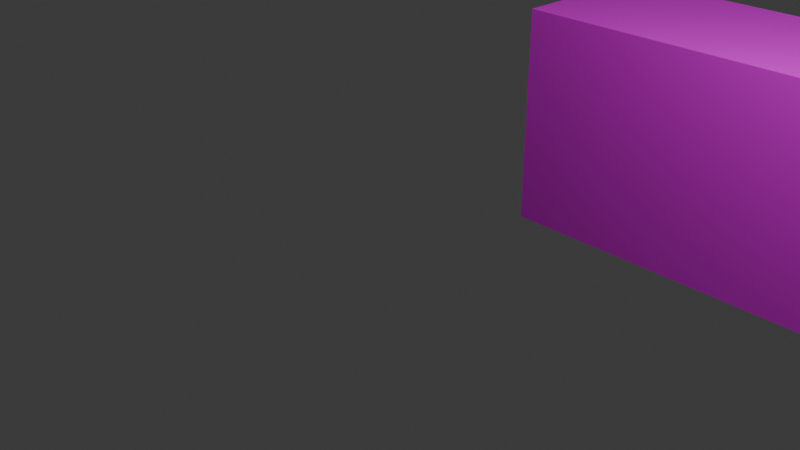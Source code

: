 # Source: bonus_converters.blend  (saved by Blender 4.2.66; exported with 4.5.12 LTS)
import bpy
from mathutils import Matrix  # noqa: F401  (used for matrix-valued properties, if any)

bpy.ops.wm.read_factory_settings(use_empty=True)
scene = bpy.context.scene
scene.name = 'Scene'

# ---- collections
col_collection = bpy.data.collections.new('Collection'); scene.collection.children.link(col_collection)

# ---- images (referenced by path relative to the original .blend; pixels are not part of the script)
import os
ASSET_DIR = os.environ.get("B2B_ASSET_DIR", "")  # directory of the original .blend (textures are referenced by path, not embedded)
HERE = os.path.dirname(os.path.abspath(__file__))  # packed textures are extracted next to this script under _unpacked/

def load_image(name, relpath, width, height, colorspace="sRGB"):
    """Load a texture the original file referenced (path relative to the .blend, or extracted next to this script)."""
    p = next((c for c in (os.path.join(HERE, relpath), os.path.join(ASSET_DIR, relpath)) if relpath and os.path.exists(c)), "")
    if p:
        img = bpy.data.images.load(p, check_existing=True)
        img.name = name
    else:  # same state as the original file: an image datablock whose file is absent (Cycles renders it pink)
        img = bpy.data.images.new(name, width, height)
        img.source = "FILE"
        img.filepath = "//" + (relpath or name)
    img.colorspace_settings.name = colorspace
    return img
img_converter_2_left_tex = load_image('Converter 2 left tex', '', 300, 300, 'sRGB')
img_converter_2_right_tex = load_image('Converter 2 right tex', '', 300, 300, 'sRGB')
img_converter_1_left_tex = load_image('Converter 1 left tex', '', 300, 300, 'sRGB')
img_converter_1_right_tex = load_image('Converter 1 right tex', '', 300, 300, 'sRGB')

# ---- materials (node trees are filled in below, after node groups)
mat_converter_2_left_mat = bpy.data.materials.new('Converter 2 left mat')
mat_converter_2_right_mat = bpy.data.materials.new('Converter 2 right mat')
mat_converter_1_left_mat = bpy.data.materials.new('Converter 1 left mat')
mat_converter_1_left_mat.alpha_threshold = 0.0
mat_converter_1_left_mat.use_transparent_shadow = False
mat_converter_1_left_mat.roughness = 0.5
mat_converter_1_left_mat.line_color = (0.0, 0.0, 0.0, 1.0)
mat_converter_1_right_mat = bpy.data.materials.new('Converter 1 right mat')

# ---- material node trees
mat_converter_2_left_mat.use_nodes = True; mat_converter_2_left_mat.node_tree.nodes.clear()
_N = mat_converter_2_left_mat.node_tree.nodes; _L = mat_converter_2_left_mat.node_tree.links
n0 = _N.new('ShaderNodeBsdfPrincipled'); n0.name = 'Principled BSDF'; n0.location = (10, 300)
n1 = _N.new('ShaderNodeOutputMaterial'); n1.name = 'Material Output'; n1.location = (300, 300)
n2 = _N.new('ShaderNodeTexImage'); n2.name = 'Image Texture'; n2.location = (-280, 269)
n2.image = img_converter_2_left_tex
_L.new(n0.outputs[0], n1.inputs[0])
_L.new(n2.outputs[0], n0.inputs[0])
n1.is_active_output = True
mat_converter_2_right_mat.use_nodes = True; mat_converter_2_right_mat.node_tree.nodes.clear()
_N = mat_converter_2_right_mat.node_tree.nodes; _L = mat_converter_2_right_mat.node_tree.links
n0 = _N.new('ShaderNodeBsdfPrincipled'); n0.name = 'Principled BSDF'; n0.location = (10, 300)
n1 = _N.new('ShaderNodeOutputMaterial'); n1.name = 'Material Output'; n1.location = (300, 300)
n2 = _N.new('ShaderNodeTexImage'); n2.name = 'Image Texture'; n2.location = (-280, 269)
n2.image = img_converter_2_right_tex
_L.new(n0.outputs[0], n1.inputs[0])
_L.new(n2.outputs[0], n0.inputs[0])
n1.is_active_output = True
mat_converter_1_left_mat.use_nodes = True; mat_converter_1_left_mat.node_tree.nodes.clear()
_N = mat_converter_1_left_mat.node_tree.nodes; _L = mat_converter_1_left_mat.node_tree.links
n0 = _N.new('ShaderNodeOutputMaterial'); n0.name = 'Material Output'; n0.location = (300, 300)
n1 = _N.new('ShaderNodeBsdfPrincipled'); n1.name = 'Principled BSDF'; n1.location = (10, 300)
n1.inputs[3].default_value = 1.45
n2 = _N.new('ShaderNodeTexImage'); n2.name = 'Image Texture'; n2.location = (-280, 269)
n2.image = img_converter_1_left_tex
_L.new(n1.outputs[0], n0.inputs[0])
_L.new(n2.outputs[0], n1.inputs[0])
n0.is_active_output = True
mat_converter_1_right_mat.use_nodes = True; mat_converter_1_right_mat.node_tree.nodes.clear()
_N = mat_converter_1_right_mat.node_tree.nodes; _L = mat_converter_1_right_mat.node_tree.links
n0 = _N.new('ShaderNodeBsdfPrincipled'); n0.name = 'Principled BSDF'; n0.location = (10, 300)
n1 = _N.new('ShaderNodeOutputMaterial'); n1.name = 'Material Output'; n1.location = (300, 300)
n2 = _N.new('ShaderNodeTexImage'); n2.name = 'Image Texture'; n2.location = (-280, 269)
n2.image = img_converter_1_right_tex
_L.new(n0.outputs[0], n1.inputs[0])
_L.new(n2.outputs[0], n0.inputs[0])
n1.is_active_output = True

# ---- world
world_world = bpy.data.worlds.new('World'); scene.world = world_world
world_world.use_nodes = True; world_world.node_tree.nodes.clear()
_N = world_world.node_tree.nodes; _L = world_world.node_tree.links
n0 = _N.new('ShaderNodeOutputWorld'); n0.name = 'World Output'; n0.location = (300, 300)
n1 = _N.new('ShaderNodeBackground'); n1.name = 'Background'; n1.location = (10, 300)
n1.inputs[0].default_value = (0.05088, 0.05088, 0.05088, 1.0)
_L.new(n1.outputs[0], n0.inputs[0])
n0.is_active_output = True
world_world.color = (0.05088, 0.05088, 0.05088)
world_world.use_sun_shadow = False
world_world.sun_shadow_jitter_overblur = 0.0

# ---- cameras
cam_camera = bpy.data.cameras.new('Camera')
cam_camera.clip_end = 100.0
cam_camera.ortho_scale = 7.314

# ---- lights
light_light = bpy.data.lights.new('Light', 'POINT')
light_light.transmission_factor = 0.0
light_light.use_soft_falloff = False
light_light.energy = 1000.0
light_light.shadow_soft_size = 0.1
light_light.shadow_maximum_resolution = 0.006
light_light.use_absolute_resolution = True

# ---- meshes
me_cube_002 = bpy.data.meshes.new('Cube.002')
me_cube_002.from_pydata([(3.1, 5.112, -1.368), (3.1, 3.112, -1.368), (3.1, 5.112, 1.375), (3.1, 3.112, 1.375), (5.1, 5.112, -1.368), (5.1, 3.112, -1.368), (5.1, 5.112, 1.375), (5.1, 3.112, 1.375), (3.1, 5.112, -0.0119), (3.1, 3.112, -0.0119), (4.7, 5.112, -0.01189), (4.7, 3.112, -0.01189)], [], [(8, 9, 3, 2), (2, 3, 7, 6), (10, 11, 5, 4), (4, 5, 1, 0), (8, 10, 4, 0), (11, 9, 1, 5), (7, 3, 9, 11), (2, 6, 10, 8), (6, 7, 11, 10), (0, 1, 9, 8)])
_uv = me_cube_002.uv_layers.new(name='UVMap')
_uv.uv.foreach_set('vector', [0.3137, 0.2236, 0.01966, 0.2236, 0.01966, 0.01966, 0.3137, 0.01966, 0.9803, 0.3137, 0.6863, 0.3137, 0.6863, 0.01966, 0.9803, 0.01966, 0.353, 0.6661, 0.647, 0.6661, 0.647, 0.8657, 0.353, 0.8657, 0.6863, 0.647, 0.6863, 0.353, 0.9803, 0.353, 0.9803, 0.647, 0.353, 0.2236, 0.5882, 0.2236, 0.647, 0.423, 0.353, 0.423, 0.07846, 0.6663, 0.3137, 0.6663, 0.3137, 0.8657, 0.01966, 0.8657, 0.01966, 0.4623, 0.3137, 0.4623, 0.3137, 0.6663, 0.07846, 0.6663, 0.353, 0.01966, 0.647, 0.01966, 0.5882, 0.2236, 0.353, 0.2236, 0.353, 0.4623, 0.647, 0.4623, 0.647, 0.6661, 0.353, 0.6661, 0.3137, 0.423, 0.01966, 0.423, 0.01966, 0.2236, 0.3137, 0.2236])
me_cube_002.materials.append(mat_converter_2_left_mat)
me_cube_002.update()
me_cube_004 = bpy.data.meshes.new('Cube.004')
me_cube_004.from_pydata([(5.1, 5.112, -1.368), (5.1, 3.112, -1.368), (5.1, 5.112, 1.375), (5.1, 3.112, 1.375), (7.1, 5.112, -1.368), (7.1, 3.112, -1.368), (7.1, 5.112, 1.375), (7.1, 3.112, 1.375), (5.5, 5.112, -0.01189), (5.5, 3.112, -0.01189), (7.1, 5.112, -0.0119), (7.1, 3.112, -0.0119)], [], [(8, 9, 3, 2), (2, 3, 7, 6), (10, 11, 5, 4), (4, 5, 1, 0), (8, 10, 4, 0), (11, 9, 1, 5), (7, 3, 9, 11), (2, 6, 10, 8), (6, 7, 11, 10), (0, 1, 9, 8)])
_uv = me_cube_004.uv_layers.new(name='UVMap')
_uv.uv.foreach_set('vector', [0.647, 0.6661, 0.353, 0.6661, 0.353, 0.4623, 0.647, 0.4623, 0.6863, 0.3137, 0.6863, 0.01966, 0.9803, 0.01966, 0.9803, 0.3137, 0.01966, 0.2236, 0.3137, 0.2236, 0.3137, 0.423, 0.01966, 0.423, 0.6863, 0.647, 0.6863, 0.353, 0.9803, 0.353, 0.9803, 0.647, 0.4118, 0.2236, 0.647, 0.2236, 0.647, 0.423, 0.353, 0.423, 0.01966, 0.6663, 0.2549, 0.6663, 0.3137, 0.8657, 0.01966, 0.8657, 0.01966, 0.4623, 0.3137, 0.4623, 0.2549, 0.6663, 0.01966, 0.6663, 0.353, 0.01966, 0.647, 0.01966, 0.647, 0.2236, 0.4118, 0.2236, 0.01966, 0.01966, 0.3137, 0.01966, 0.3137, 0.2236, 0.01966, 0.2236, 0.647, 0.8657, 0.353, 0.8657, 0.353, 0.6661, 0.647, 0.6661])
me_cube_004.materials.append(mat_converter_2_right_mat)
me_cube_004.update()
me_cube_005 = bpy.data.meshes.new('Cube.005')
me_cube_005.from_pydata([(-1.0, 5.112, -1.368), (-1.0, 3.112, -1.368), (-1.0, 5.112, 1.375), (-1.0, 3.112, 1.375), (0.6929, 5.112, -1.368), (0.6929, 3.112, -1.368), (0.6929, 5.112, 1.375), (0.6929, 3.112, 1.375), (-1.0, 5.112, 0.00362), (-1.0, 3.112, 0.00362), (1.5, 5.112, -0.01189), (1.5, 3.112, -0.01189)], [], [(8, 9, 3, 2), (2, 3, 7, 6), (10, 11, 5, 4), (4, 5, 1, 0), (8, 10, 4, 0), (11, 9, 1, 5), (7, 3, 9, 11), (2, 6, 10, 8), (6, 7, 11, 10), (0, 1, 9, 8)])
_uv = me_cube_005.uv_layers.new(name='UVMap')
_uv.uv.foreach_set('vector', [0.3154, 0.6659, 0.01793, 0.6659, 0.01793, 0.4619, 0.3154, 0.4619, 0.6487, 0.8337, 0.3513, 0.8337, 0.3513, 0.5819, 0.6487, 0.5819, 0.9821, 0.8337, 0.6846, 0.8337, 0.6846, 0.7137, 0.9821, 0.7137, 0.9821, 0.7137, 0.6846, 0.7137, 0.6846, 0.4619, 0.9821, 0.4619, 0.01793, 0.222, 0.3898, 0.2243, 0.2697, 0.426, 0.01793, 0.426, 0.4256, 0.2243, 0.7975, 0.222, 0.7975, 0.426, 0.5457, 0.426, 0.5457, 0.01793, 0.7975, 0.01793, 0.7975, 0.222, 0.4256, 0.2243, 0.01793, 0.01793, 0.2697, 0.01793, 0.3898, 0.2243, 0.01793, 0.222, 0.6487, 0.5819, 0.3513, 0.5819, 0.3513, 0.4619, 0.6487, 0.4619, 0.3154, 0.87, 0.01793, 0.87, 0.01793, 0.6659, 0.3154, 0.6659])
me_cube_005.materials.append(mat_converter_1_left_mat)
me_cube_005.update()
me_cube_006 = bpy.data.meshes.new('Cube.006')
me_cube_006.from_pydata([(0.6929, 5.112, -1.368), (0.6929, 3.112, -1.368), (0.6929, 5.112, 1.375), (0.6929, 3.112, 1.375), (3.0, 5.112, -1.368), (3.0, 3.112, -1.368), (3.0, 5.112, 1.375), (3.0, 3.112, 1.375), (1.5, 5.112, -0.01189), (1.5, 3.112, -0.01189), (3.0, 5.112, 0.00362), (3.0, 3.112, 0.00362)], [], [(8, 9, 3, 2), (2, 3, 7, 6), (10, 11, 5, 4), (4, 5, 1, 0), (8, 10, 4, 0), (11, 9, 1, 5), (7, 3, 9, 11), (2, 6, 10, 8), (6, 7, 11, 10), (0, 1, 9, 8)])
_uv = me_cube_006.uv_layers.new(name='UVMap')
_uv.uv.foreach_set('vector', [0.7229, 0.2908, 0.7229, 0.01929, 0.8325, 0.01929, 0.8325, 0.2908, 0.601, 0.7436, 0.3294, 0.7436, 0.3294, 0.4304, 0.601, 0.4304, 0.01929, 0.6166, 0.2908, 0.6166, 0.2908, 0.8029, 0.01929, 0.8029, 0.9111, 0.7436, 0.6395, 0.7436, 0.6395, 0.4304, 0.9111, 0.4304, 0.1289, 0.2077, 0.3325, 0.2055, 0.3325, 0.3918, 0.01929, 0.3918, 0.3711, 0.2055, 0.5748, 0.2077, 0.6844, 0.3918, 0.3711, 0.3918, 0.3711, 0.01929, 0.6844, 0.01929, 0.5748, 0.2077, 0.3711, 0.2055, 0.01929, 0.01929, 0.3325, 0.01929, 0.3325, 0.2055, 0.1289, 0.2077, 0.01929, 0.4304, 0.2908, 0.4304, 0.2908, 0.6166, 0.01929, 0.6166, 0.8711, 0.2908, 0.8711, 0.01929, 0.9807, 0.01929, 0.9807, 0.2908])
me_cube_006.materials.append(mat_converter_1_right_mat)
me_cube_006.update()
me_cube_008 = bpy.data.meshes.new('Cube.008')
me_cube_008.from_pydata([(4.7, 5.112, -0.01189), (4.7, 3.112, -0.01189), (5.1, 5.112, -1.368), (5.1, 3.112, -1.368), (5.1, 5.112, 1.375), (5.1, 3.112, 1.375), (5.5, 5.112, -0.01189), (5.5, 3.112, -0.01189)], [], [(6, 4, 5, 7), (2, 6, 7, 3), (0, 1, 5, 4), (1, 0, 2, 3), (6, 2, 0, 4), (7, 5, 1, 3)])
_uv = me_cube_008.uv_layers.new(name='UVMap')
_uv.uv.foreach_set('vector', [0.01351, 0.2622, 0.01351, 0.01351, 0.3723, 0.01351, 0.3723, 0.2622, 0.01351, 0.5058, 0.01351, 0.2622, 0.3723, 0.2622, 0.3723, 0.5058, 0.7582, 0.2622, 0.3994, 0.2622, 0.3994, 0.01351, 0.7582, 0.01351, 0.3994, 0.2622, 0.7582, 0.2622, 0.7582, 0.5058, 0.3994, 0.5058, 0.9231, 0.2726, 0.7867, 0.4865, 0.7852, 0.2328, 0.9231, 0.01351, 0.7852, 0.7328, 0.9231, 0.5135, 0.9231, 0.7726, 0.7867, 0.9865])
me_cube_008.update()

# ---- objects
ob_light = bpy.data.objects.new('Light', light_light)
ob_camera = bpy.data.objects.new('Camera', cam_camera)
ob_converter_2_left = bpy.data.objects.new('Converter 2 left', me_cube_002)
ob_converter_2_right = bpy.data.objects.new('Converter 2 right', me_cube_004)
ob_converter_1_left = bpy.data.objects.new('Converter 1 left', me_cube_005)
ob_converter_1_right = bpy.data.objects.new('Converter 1 right', me_cube_006)
ob_converter_2_center = bpy.data.objects.new('Converter 2 center', me_cube_008)

# ---- transforms, parenting, visibility, modifiers, constraints
ob_light.location = (4.076, 1.005, 5.904)
ob_light.rotation_euler = (0.6503, 0.05522, 1.866)
ob_light.lock_rotations_4d = False
ob_light.empty_display_type = 'ARROWS'
ob_light.color = (0.0, 0.0, 0.0, 0.0)
ob_light.lineart.crease_threshold = 0.0
ob_camera.location = (7.359, -6.926, 4.958)
ob_camera.rotation_euler = (1.109, 0.0, 0.8149)
ob_camera.lock_rotations_4d = False
ob_camera.empty_display_type = 'ARROWS'
ob_camera.color = (0.0, 0.0, 0.0, 0.0)
ob_camera.display_type = 'WIRE'
ob_camera.lineart.crease_threshold = 0.0
ob_converter_2_left.location = (0.0, 0.0, 0.0)
ob_converter_2_right.location = (0.0, 0.0, 0.0)
ob_converter_1_left.location = (0.0, 0.0, 0.0)
ob_converter_1_right.location = (0.0, 0.0, 0.0)
ob_converter_2_center.location = (0.0, 0.0, 0.0)

# ---- collection membership
col_collection.objects.link(ob_light)
col_collection.objects.link(ob_camera)
col_collection.objects.link(ob_converter_2_left)
col_collection.objects.link(ob_converter_2_right)
col_collection.objects.link(ob_converter_1_left)
col_collection.objects.link(ob_converter_1_right)
col_collection.objects.link(ob_converter_2_center)

# ---- scene / render settings (as saved in the file)
scene.camera = ob_camera
scene.frame_start = 1; scene.frame_end = 250; scene.frame_set(1)
scene.render.engine = 'BLENDER_EEVEE_NEXT'
bpy.context.view_layer.update()
